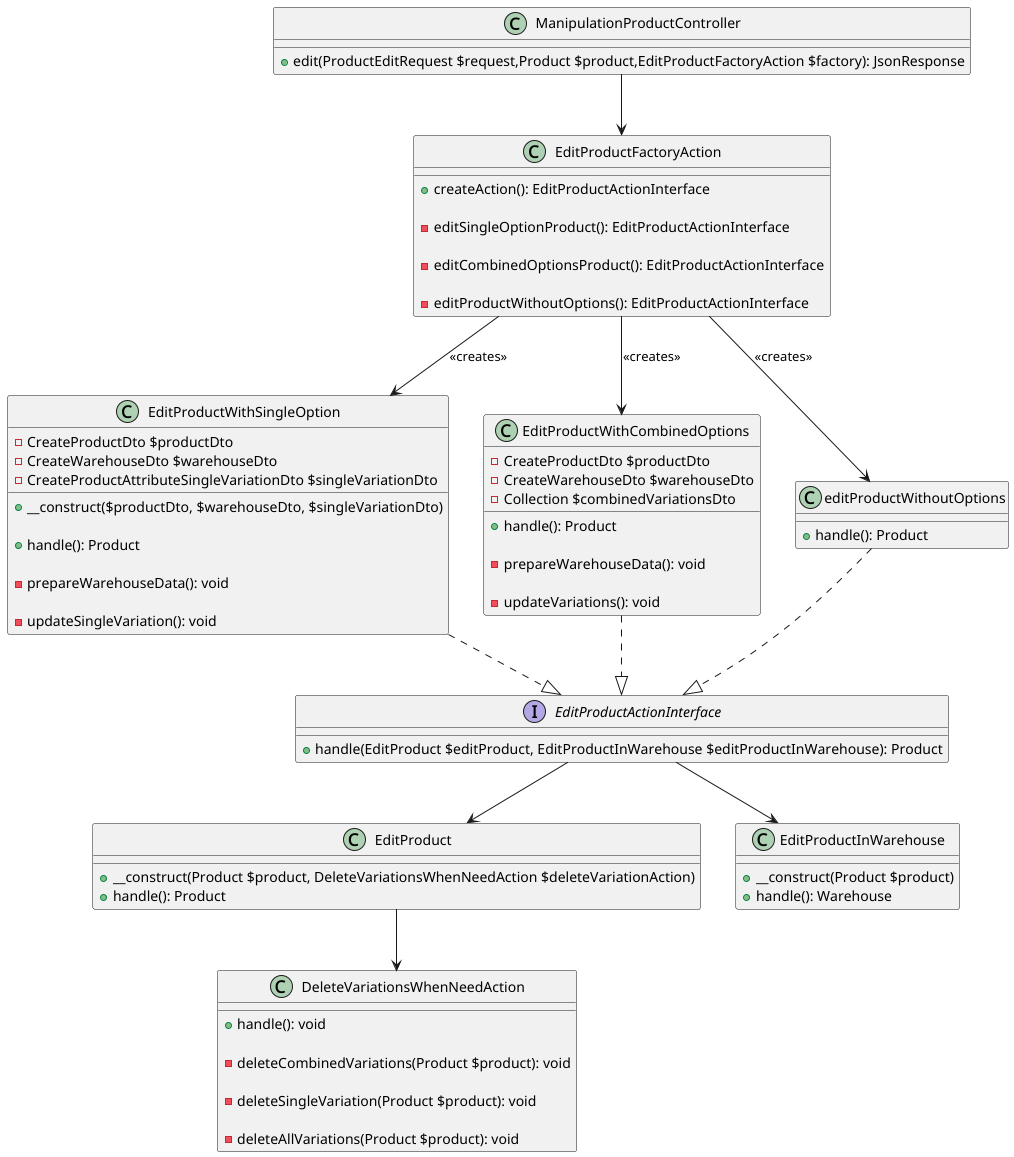

The diagram above was rendered by PlantUML. Its source (embedded in the PNG):
@startuml

class ManipulationProductController {
    + edit(ProductEditRequest $request,Product $product,EditProductFactoryAction $factory): JsonResponse
}

class EditProductFactoryAction {
    + createAction(): EditProductActionInterface

    - editSingleOptionProduct(): EditProductActionInterface

    - editCombinedOptionsProduct(): EditProductActionInterface

    - editProductWithoutOptions(): EditProductActionInterface
}

interface EditProductActionInterface {
    + handle(EditProduct $editProduct, EditProductInWarehouse $editProductInWarehouse): Product
}

class EditProduct {
    + __construct(Product $product, DeleteVariationsWhenNeedAction $deleteVariationAction)
    + handle(): Product
}

class EditProductInWarehouse {
    + __construct(Product $product)
    + handle(): Warehouse
}

class DeleteVariationsWhenNeedAction {
    + handle(): void

    - deleteCombinedVariations(Product $product): void

    - deleteSingleVariation(Product $product): void

    - deleteAllVariations(Product $product): void
}

class EditProductWithSingleOption {
    - CreateProductDto $productDto
    - CreateWarehouseDto $warehouseDto
    - CreateProductAttributeSingleVariationDto $singleVariationDto

    + __construct($productDto, $warehouseDto, $singleVariationDto)

    + handle(): Product

    - prepareWarehouseData(): void

    - updateSingleVariation(): void
}

class EditProductWithCombinedOptions {
    - CreateProductDto $productDto
    - CreateWarehouseDto $warehouseDto
    - Collection $combinedVariationsDto

    + handle(): Product

    - prepareWarehouseData(): void

    - updateVariations(): void
}

class editProductWithoutOptions {
    + handle(): Product
}

ManipulationProductController --> EditProductFactoryAction

EditProductFactoryAction --> EditProductWithSingleOption : <<creates>>
EditProductFactoryAction --> EditProductWithCombinedOptions : <<creates>>
EditProductFactoryAction --> editProductWithoutOptions : <<creates>>

EditProductWithSingleOption ..|> EditProductActionInterface
EditProductWithCombinedOptions ..|> EditProductActionInterface
editProductWithoutOptions ..|> EditProductActionInterface

EditProductActionInterface --> EditProduct
EditProductActionInterface --> EditProductInWarehouse

EditProduct --> DeleteVariationsWhenNeedAction

@enduml